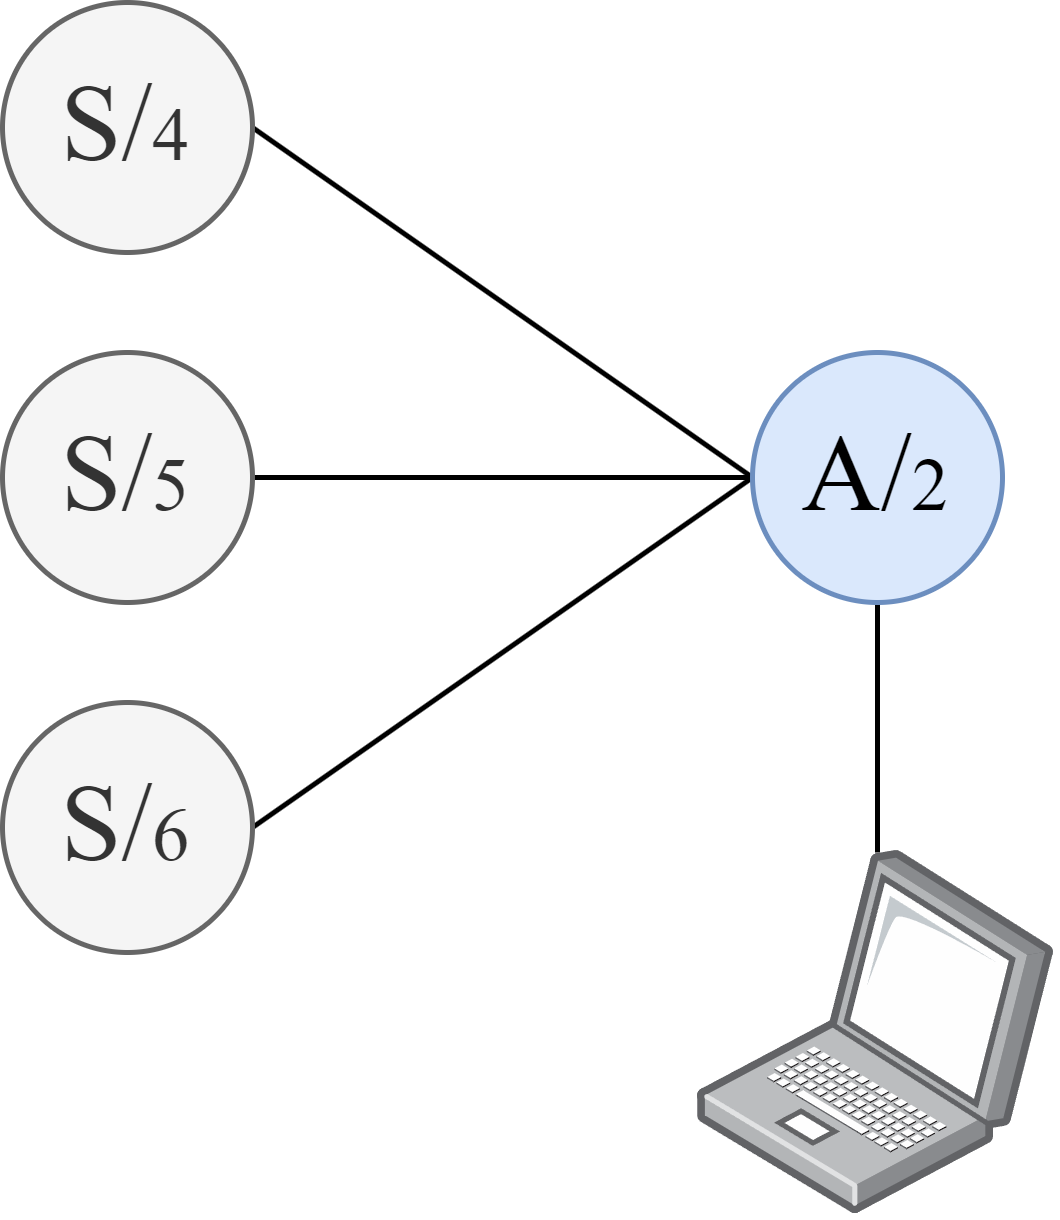

The diagram above was exported from draw.io. Its source (the exported page's mxGraphModel, read from the mxfile embedded in the PNG):
<mxGraphModel dx="913" dy="540" grid="1" gridSize="10" guides="1" tooltips="1" connect="1" arrows="1" fold="1" page="1" pageScale="1" pageWidth="827" pageHeight="1169" math="0" shadow="0">
  <root>
    <mxCell id="0" />
    <mxCell id="1" parent="0" />
    <mxCell id="OnxUpgJNcdyqEseeKhwQ-1" style="rounded=0;orthogonalLoop=1;jettySize=auto;html=1;exitX=1;exitY=0.5;exitDx=0;exitDy=0;entryX=0;entryY=0.5;entryDx=0;entryDy=0;endArrow=none;endFill=0;" edge="1" parent="1" source="OnxUpgJNcdyqEseeKhwQ-2" target="OnxUpgJNcdyqEseeKhwQ-8">
      <mxGeometry relative="1" as="geometry" />
    </mxCell>
    <mxCell id="OnxUpgJNcdyqEseeKhwQ-2" value="&lt;font style=&quot;font-size: 22px;&quot; face=&quot;Computer Modern Roman&quot;&gt;S/&lt;/font&gt;&lt;font style=&quot;font-size: 15px;&quot; face=&quot;Computer Modern Roman&quot;&gt;4&lt;/font&gt;" style="ellipse;whiteSpace=wrap;html=1;aspect=fixed;fillColor=#f5f5f5;strokeColor=#666666;fontColor=#333333;" vertex="1" parent="1">
      <mxGeometry x="20" y="40" width="50" height="50" as="geometry" />
    </mxCell>
    <mxCell id="OnxUpgJNcdyqEseeKhwQ-3" style="rounded=0;orthogonalLoop=1;jettySize=auto;html=1;exitX=1;exitY=0.5;exitDx=0;exitDy=0;entryX=0;entryY=0.5;entryDx=0;entryDy=0;endArrow=none;endFill=0;" edge="1" parent="1" source="OnxUpgJNcdyqEseeKhwQ-4" target="OnxUpgJNcdyqEseeKhwQ-8">
      <mxGeometry relative="1" as="geometry" />
    </mxCell>
    <mxCell id="OnxUpgJNcdyqEseeKhwQ-4" value="&lt;font style=&quot;font-size: 22px;&quot; face=&quot;Computer Modern Roman&quot;&gt;S/&lt;/font&gt;&lt;font style=&quot;font-size: 15px;&quot; face=&quot;Computer Modern Roman&quot;&gt;5&lt;/font&gt;" style="ellipse;whiteSpace=wrap;html=1;aspect=fixed;fillColor=#f5f5f5;strokeColor=#666666;fontColor=#333333;" vertex="1" parent="1">
      <mxGeometry x="20" y="110" width="50" height="50" as="geometry" />
    </mxCell>
    <mxCell id="OnxUpgJNcdyqEseeKhwQ-5" style="rounded=0;orthogonalLoop=1;jettySize=auto;html=1;exitX=1;exitY=0.5;exitDx=0;exitDy=0;entryX=0;entryY=0.5;entryDx=0;entryDy=0;endArrow=none;endFill=0;" edge="1" parent="1" source="OnxUpgJNcdyqEseeKhwQ-6" target="OnxUpgJNcdyqEseeKhwQ-8">
      <mxGeometry relative="1" as="geometry" />
    </mxCell>
    <mxCell id="OnxUpgJNcdyqEseeKhwQ-6" value="&lt;font style=&quot;font-size: 22px;&quot; face=&quot;Computer Modern Roman&quot;&gt;S/&lt;/font&gt;&lt;font style=&quot;font-size: 15px;&quot; face=&quot;Computer Modern Roman&quot;&gt;6&lt;/font&gt;" style="ellipse;whiteSpace=wrap;html=1;aspect=fixed;fillColor=#f5f5f5;strokeColor=#666666;fontColor=#333333;" vertex="1" parent="1">
      <mxGeometry x="20" y="180" width="50" height="50" as="geometry" />
    </mxCell>
    <mxCell id="OnxUpgJNcdyqEseeKhwQ-12" style="rounded=0;orthogonalLoop=1;jettySize=auto;html=1;exitX=0.5;exitY=1;exitDx=0;exitDy=0;endArrow=none;endFill=0;" edge="1" parent="1" source="OnxUpgJNcdyqEseeKhwQ-8" target="OnxUpgJNcdyqEseeKhwQ-10">
      <mxGeometry relative="1" as="geometry" />
    </mxCell>
    <mxCell id="OnxUpgJNcdyqEseeKhwQ-8" value="&lt;font style=&quot;font-size: 22px;&quot; face=&quot;Computer Modern Roman&quot;&gt;A/&lt;/font&gt;&lt;font style=&quot;font-size: 15px;&quot; face=&quot;Computer Modern Roman&quot;&gt;2&lt;/font&gt;" style="ellipse;whiteSpace=wrap;html=1;aspect=fixed;fillColor=#dae8fc;strokeColor=#6c8ebf;" vertex="1" parent="1">
      <mxGeometry x="170" y="110" width="50" height="50" as="geometry" />
    </mxCell>
    <mxCell id="OnxUpgJNcdyqEseeKhwQ-10" value="" style="image;points=[];aspect=fixed;html=1;align=center;shadow=0;dashed=0;image=img/lib/allied_telesis/computer_and_terminals/Laptop.svg;" vertex="1" parent="1">
      <mxGeometry x="159.20999999999998" y="210" width="71.58" height="72.6" as="geometry" />
    </mxCell>
  </root>
</mxGraphModel>